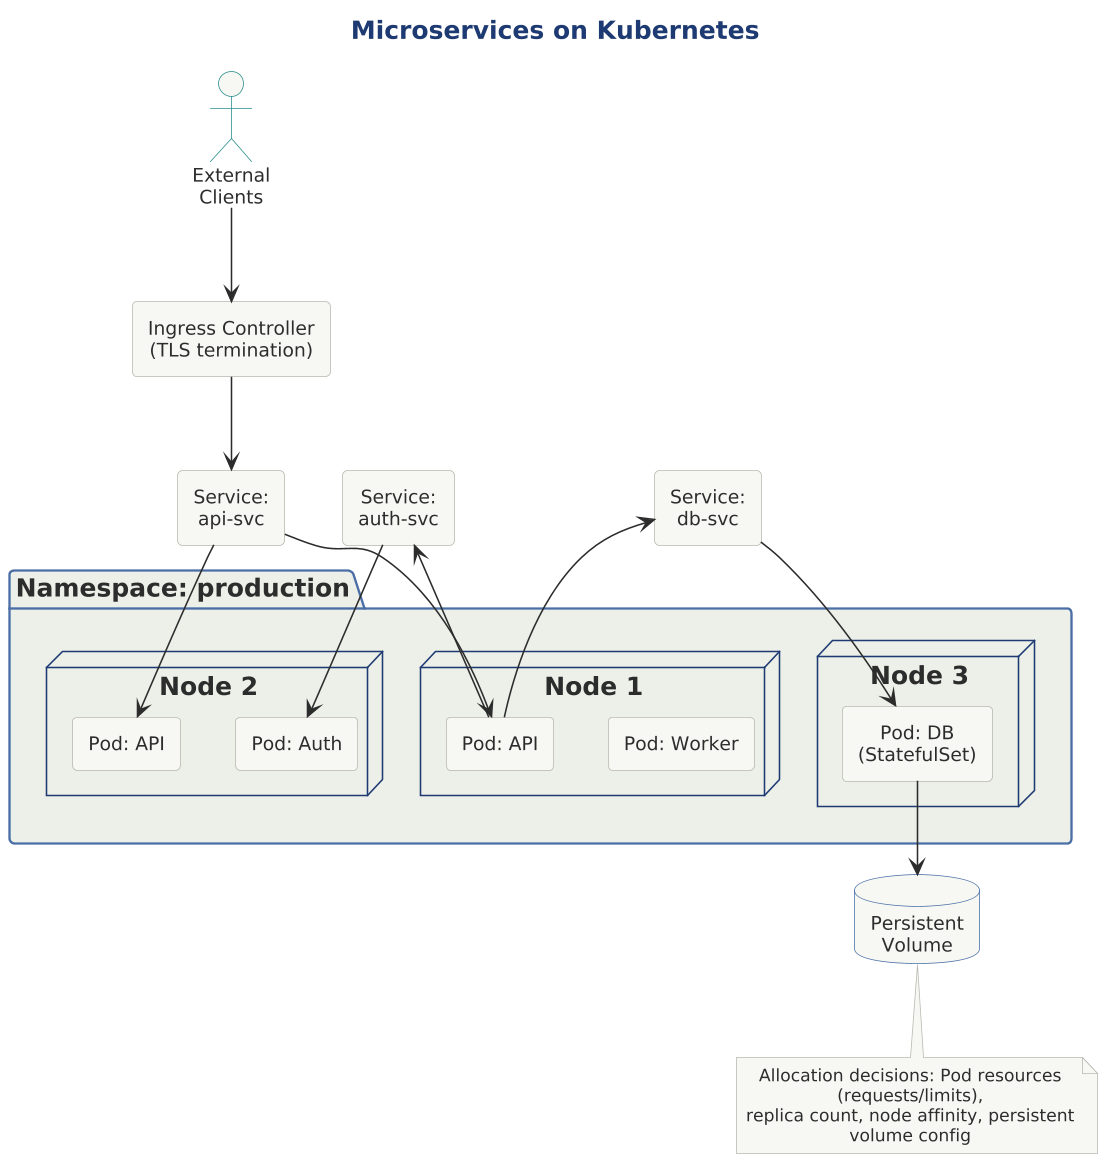

The diagram above was rendered by PlantUML. Its source (embedded in the PNG):
@startuml

scale 1.5625




title Microservices on Kubernetes

!include ../../../../../../tooling/styles/plantuml/structural/deployment-diagram-style.iuml

actor "External\nClients" as clients

rectangle "Ingress Controller\n(TLS termination)" as ingress

package "Namespace: production" {
    
    node "Node 1" as node1 {
        rectangle "Pod: API" as apiPod1
        rectangle "Pod: Worker" as workerPod
    }
    
    node "Node 2" as node2 {
        rectangle "Pod: API" as apiPod2
        rectangle "Pod: Auth" as authPod
    }
    
    node "Node 3" as node3 {
        rectangle "Pod: DB\n(StatefulSet)" as dbPod
    }
}

rectangle "Service:\napi-svc" as apiSvc
rectangle "Service:\nauth-svc" as authSvc
rectangle "Service:\ndb-svc" as dbSvc

database "Persistent\nVolume" as pv

clients -down-> ingress
ingress -down-> apiSvc
apiSvc --> apiPod1
apiSvc --> apiPod2
apiPod1 --> authSvc
authSvc --> authPod
apiPod1 --> dbSvc
dbSvc --> dbPod
dbPod -down-> pv

note bottom
  Allocation decisions: Pod resources (requests/limits),
  replica count, node affinity, persistent volume config
end note

@enduml